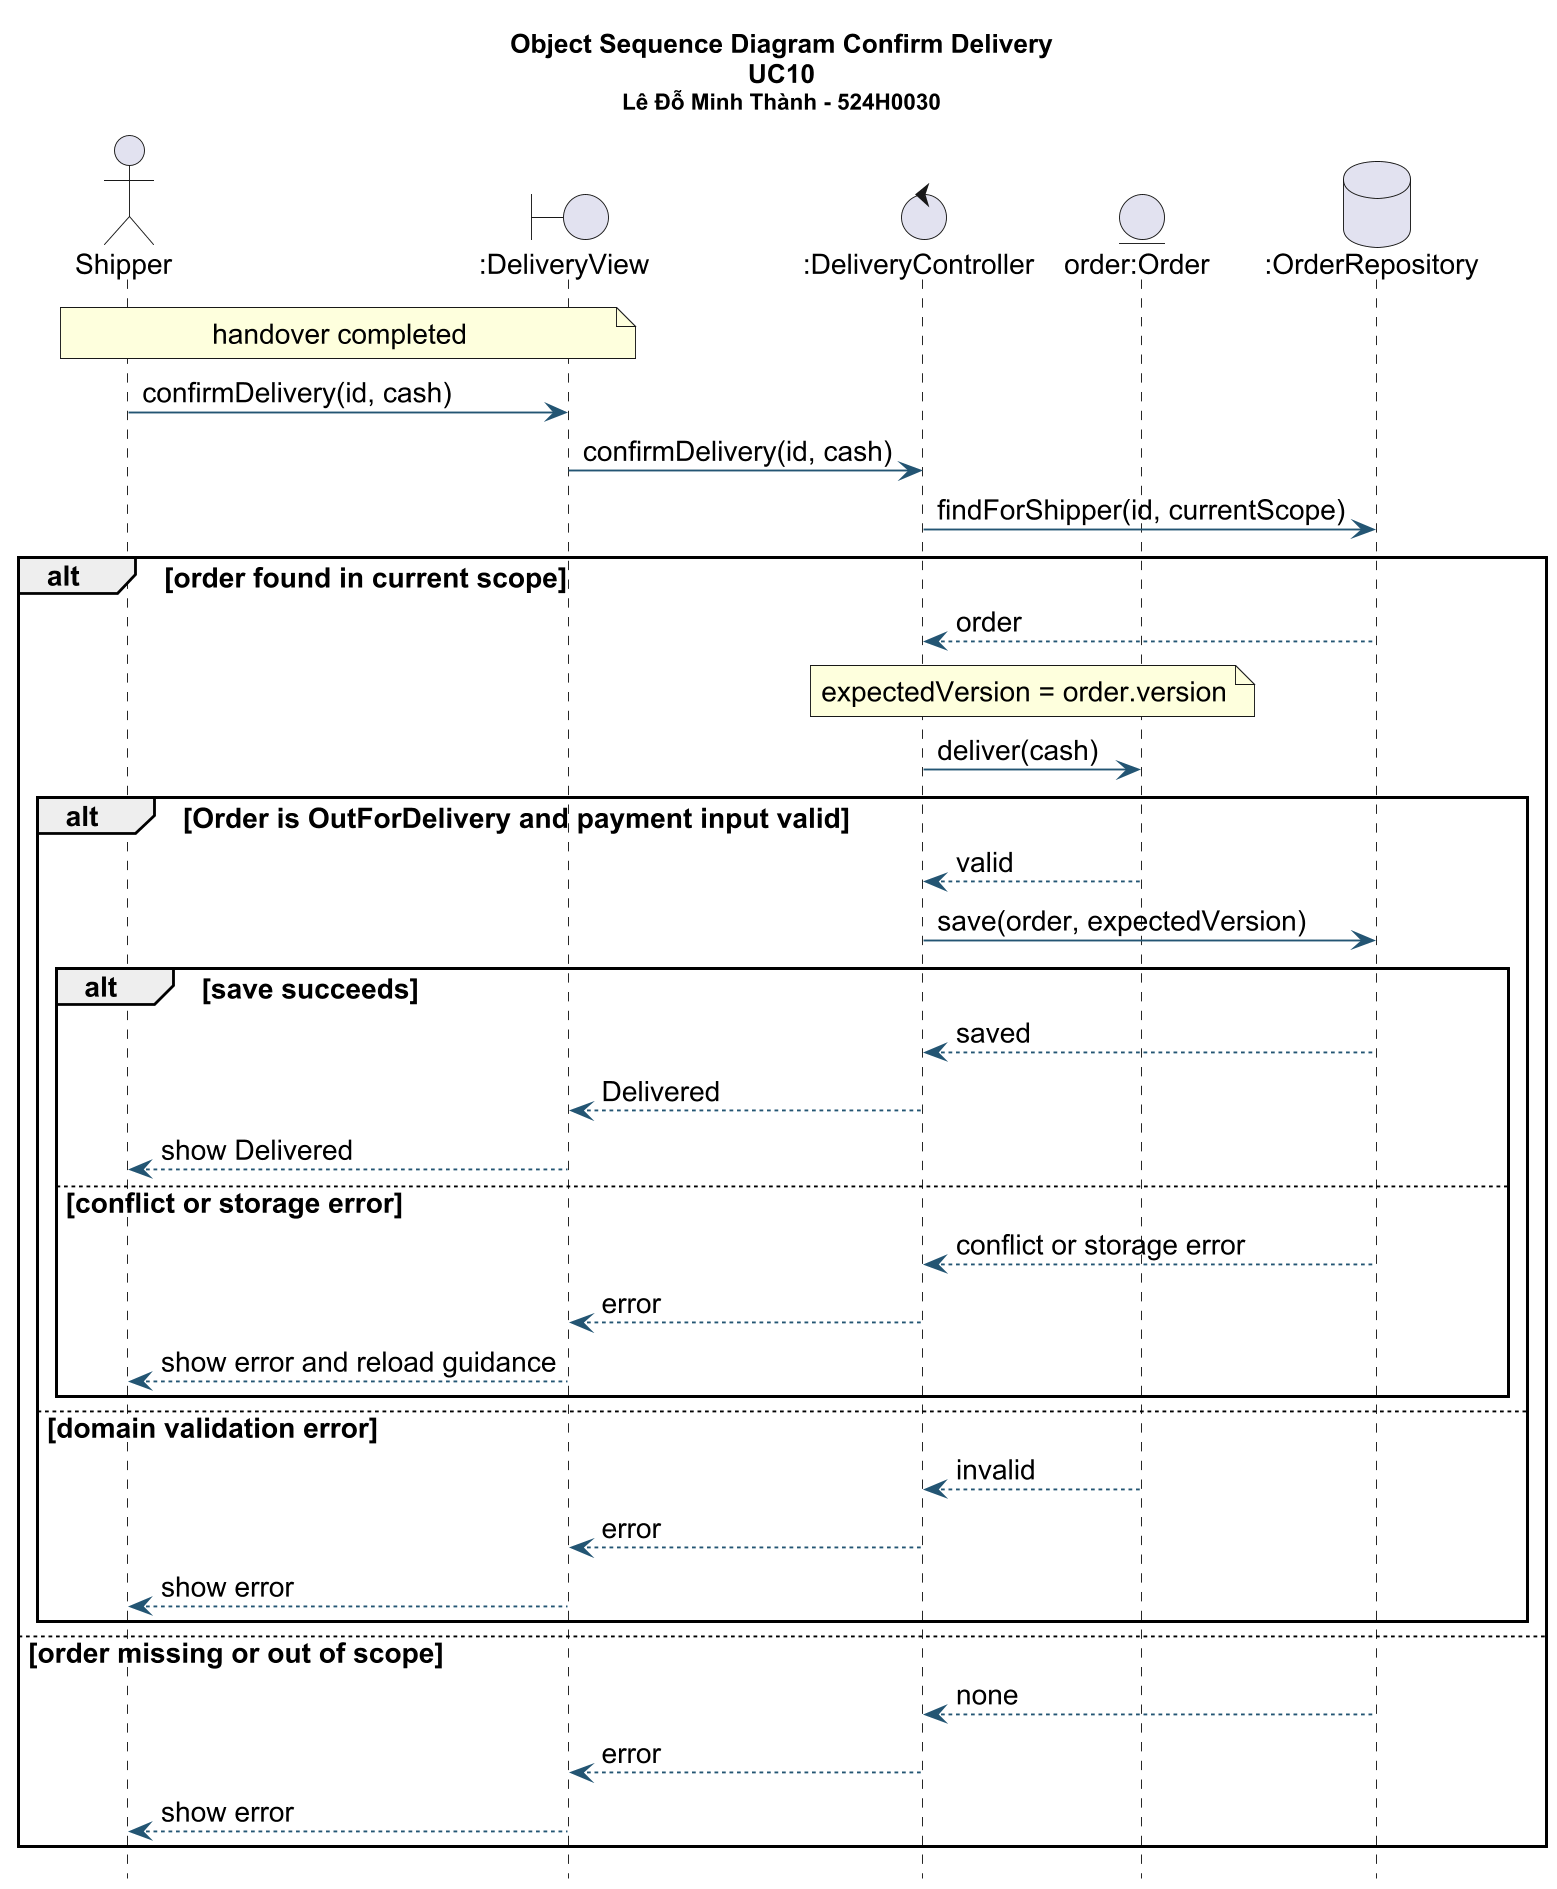

The diagram above was rendered by PlantUML. Its source (embedded in the PNG):
@startuml
hide footbox
skinparam backgroundColor #FFFFFF
skinparam defaultFontName Arial
skinparam defaultFontSize 15
skinparam shadowing false
skinparam ArrowColor #235573
skinparam activityBackgroundColor #EAF4F8
skinparam classBackgroundColor #EAF4F8
skinparam stateBackgroundColor #EAF4F8
skinparam sequenceParticipantBackgroundColor #EAF4F8
skinparam dpi 180
title Object Sequence Diagram Confirm Delivery\nUC10\n<size:12>Lê Đỗ Minh Thành - 524H0030</size>
actor "Shipper" as A
boundary ":DeliveryView" as V
control ":DeliveryController" as C
entity "order:Order" as O
database ":OrderRepository" as R
note over A,V : handover completed
A -> V : confirmDelivery(id, cash)
V -> C : confirmDelivery(id, cash)
C -> R : findForShipper(id, currentScope)
alt order found in current scope
R --> C : order
note over C,O : expectedVersion = order.version
C -> O : deliver(cash)
alt Order is OutForDelivery and payment input valid
O --> C : valid
C -> R : save(order, expectedVersion)
alt save succeeds
R --> C : saved
C --> V : Delivered
V --> A : show Delivered
else conflict or storage error
R --> C : conflict or storage error
C --> V : error
V --> A : show error and reload guidance
end
else domain validation error
O --> C : invalid
C --> V : error
V --> A : show error
end
else order missing or out of scope
R --> C : none
C --> V : error
V --> A : show error
end
@enduml